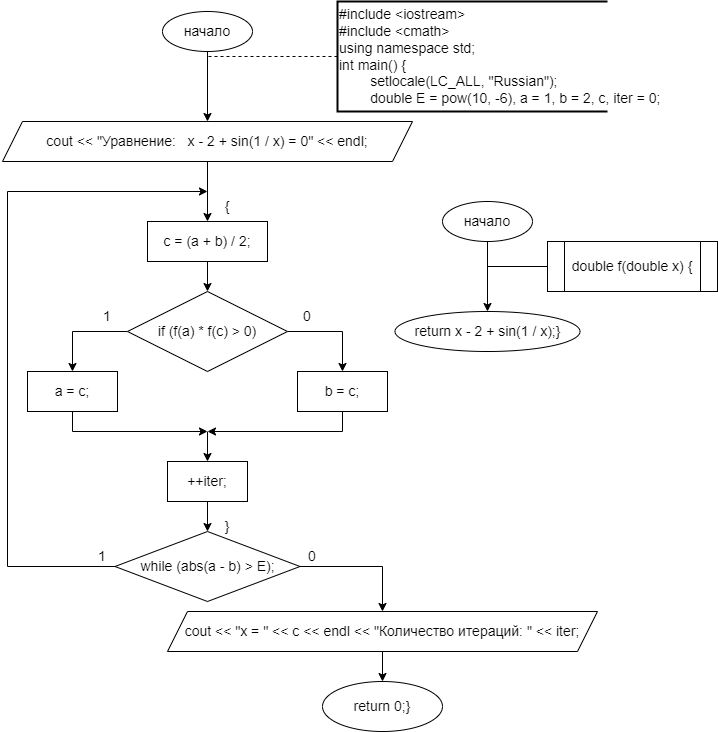

The diagram above was exported from draw.io. Its source (the exported page's mxGraphModel, read from the mxfile embedded in the PNG):
<mxGraphModel dx="1631" dy="921" grid="1" gridSize="10" guides="1" tooltips="1" connect="1" arrows="1" fold="1" page="1" pageScale="1" pageWidth="827" pageHeight="1169" math="0" shadow="0">
  <root>
    <mxCell id="0" />
    <mxCell id="1" parent="0" />
    <mxCell id="RPOlR05hJdycNf7mbOWo-4" style="edgeStyle=orthogonalEdgeStyle;rounded=0;orthogonalLoop=1;jettySize=auto;html=1;fontSize=14;" edge="1" parent="1" source="RPOlR05hJdycNf7mbOWo-1" target="RPOlR05hJdycNf7mbOWo-2">
      <mxGeometry relative="1" as="geometry" />
    </mxCell>
    <mxCell id="RPOlR05hJdycNf7mbOWo-1" value="&lt;font style=&quot;font-size: 14px;&quot;&gt;начало&lt;/font&gt;" style="ellipse;whiteSpace=wrap;html=1;fontSize=14;" vertex="1" parent="1">
      <mxGeometry x="355" y="220" width="90" height="40" as="geometry" />
    </mxCell>
    <mxCell id="RPOlR05hJdycNf7mbOWo-16" style="edgeStyle=orthogonalEdgeStyle;rounded=0;orthogonalLoop=1;jettySize=auto;html=1;entryX=0.5;entryY=0;entryDx=0;entryDy=0;fontSize=14;" edge="1" parent="1" source="RPOlR05hJdycNf7mbOWo-2" target="RPOlR05hJdycNf7mbOWo-7">
      <mxGeometry relative="1" as="geometry" />
    </mxCell>
    <mxCell id="RPOlR05hJdycNf7mbOWo-2" value="cout &amp;lt;&amp;lt; &quot;Уравнение:&amp;nbsp; &amp;nbsp;x - 2 + sin(1 / x) = 0&quot; &amp;lt;&amp;lt; endl;" style="shape=parallelogram;perimeter=parallelogramPerimeter;whiteSpace=wrap;html=1;fixedSize=1;fontSize=14;" vertex="1" parent="1">
      <mxGeometry x="195" y="330" width="410" height="40" as="geometry" />
    </mxCell>
    <mxCell id="RPOlR05hJdycNf7mbOWo-3" value="&lt;div style=&quot;font-size: 14px;&quot;&gt;#include &amp;lt;iostream&amp;gt;&lt;/div&gt;&lt;div style=&quot;font-size: 14px;&quot;&gt;#include &amp;lt;cmath&amp;gt;&lt;/div&gt;&lt;div style=&quot;font-size: 14px;&quot;&gt;using namespace std;&lt;/div&gt;&lt;div style=&quot;font-size: 14px;&quot;&gt;&lt;div style=&quot;font-size: 14px;&quot;&gt;int main() {&lt;/div&gt;&lt;div style=&quot;font-size: 14px;&quot;&gt;&lt;span style=&quot;white-space: pre; font-size: 14px;&quot;&gt;&#09;&lt;/span&gt;setlocale(LC_ALL, &quot;Russian&quot;);&lt;span style=&quot;font-size: 14px;&quot;&gt;&lt;/span&gt;&lt;/div&gt;&lt;div style=&quot;font-size: 14px;&quot;&gt;&lt;span style=&quot;font-size: 14px;&quot;&gt;&lt;span style=&quot;white-space: pre; font-size: 14px;&quot;&gt;&#09;&lt;/span&gt;double E = pow(10, -6), a = 1, b = 2, c, iter = 0;&lt;/span&gt;&lt;/div&gt;&lt;/div&gt;" style="strokeWidth=2;html=1;shape=mxgraph.flowchart.annotation_1;align=left;pointerEvents=1;fontSize=14;" vertex="1" parent="1">
      <mxGeometry x="530" y="210" width="270" height="110" as="geometry" />
    </mxCell>
    <mxCell id="RPOlR05hJdycNf7mbOWo-6" value="" style="endArrow=none;dashed=1;html=1;rounded=0;exitX=0;exitY=0.5;exitDx=0;exitDy=0;exitPerimeter=0;fontSize=14;" edge="1" parent="1" source="RPOlR05hJdycNf7mbOWo-3">
      <mxGeometry width="50" height="50" relative="1" as="geometry">
        <mxPoint x="390" y="430" as="sourcePoint" />
        <mxPoint x="400" y="265" as="targetPoint" />
      </mxGeometry>
    </mxCell>
    <mxCell id="RPOlR05hJdycNf7mbOWo-17" style="edgeStyle=orthogonalEdgeStyle;rounded=0;orthogonalLoop=1;jettySize=auto;html=1;fontSize=14;" edge="1" parent="1" source="RPOlR05hJdycNf7mbOWo-7" target="RPOlR05hJdycNf7mbOWo-8">
      <mxGeometry relative="1" as="geometry" />
    </mxCell>
    <mxCell id="RPOlR05hJdycNf7mbOWo-7" value="c = (a + b) / 2;" style="rounded=0;whiteSpace=wrap;html=1;fontSize=14;" vertex="1" parent="1">
      <mxGeometry x="340" y="430" width="120" height="40" as="geometry" />
    </mxCell>
    <mxCell id="RPOlR05hJdycNf7mbOWo-14" style="edgeStyle=orthogonalEdgeStyle;rounded=0;orthogonalLoop=1;jettySize=auto;html=1;entryX=0.5;entryY=0;entryDx=0;entryDy=0;fontSize=14;" edge="1" parent="1" source="RPOlR05hJdycNf7mbOWo-8" target="RPOlR05hJdycNf7mbOWo-9">
      <mxGeometry relative="1" as="geometry" />
    </mxCell>
    <mxCell id="RPOlR05hJdycNf7mbOWo-15" style="edgeStyle=orthogonalEdgeStyle;rounded=0;orthogonalLoop=1;jettySize=auto;html=1;entryX=0.5;entryY=0;entryDx=0;entryDy=0;fontSize=14;" edge="1" parent="1" source="RPOlR05hJdycNf7mbOWo-8" target="RPOlR05hJdycNf7mbOWo-11">
      <mxGeometry relative="1" as="geometry" />
    </mxCell>
    <mxCell id="RPOlR05hJdycNf7mbOWo-8" value="if (f(a) * f(c) &amp;gt; 0)" style="rhombus;whiteSpace=wrap;html=1;fontSize=14;" vertex="1" parent="1">
      <mxGeometry x="320" y="500" width="160" height="80" as="geometry" />
    </mxCell>
    <mxCell id="RPOlR05hJdycNf7mbOWo-9" value="a = c;" style="rounded=0;whiteSpace=wrap;html=1;fontSize=14;" vertex="1" parent="1">
      <mxGeometry x="220" y="580" width="90" height="40" as="geometry" />
    </mxCell>
    <mxCell id="RPOlR05hJdycNf7mbOWo-11" value="b = c;" style="rounded=0;whiteSpace=wrap;html=1;fontSize=14;" vertex="1" parent="1">
      <mxGeometry x="490" y="580" width="90" height="40" as="geometry" />
    </mxCell>
    <mxCell id="RPOlR05hJdycNf7mbOWo-18" value="1" style="text;html=1;strokeColor=none;fillColor=none;align=center;verticalAlign=middle;whiteSpace=wrap;rounded=0;fontSize=14;" vertex="1" parent="1">
      <mxGeometry x="280" y="510" width="40" height="30" as="geometry" />
    </mxCell>
    <mxCell id="RPOlR05hJdycNf7mbOWo-19" value="0" style="text;html=1;strokeColor=none;fillColor=none;align=center;verticalAlign=middle;whiteSpace=wrap;rounded=0;fontSize=14;" vertex="1" parent="1">
      <mxGeometry x="480" y="510" width="40" height="30" as="geometry" />
    </mxCell>
    <mxCell id="RPOlR05hJdycNf7mbOWo-20" value="" style="endArrow=classic;html=1;rounded=0;exitX=0.5;exitY=1;exitDx=0;exitDy=0;fontSize=14;" edge="1" parent="1" source="RPOlR05hJdycNf7mbOWo-9">
      <mxGeometry width="50" height="50" relative="1" as="geometry">
        <mxPoint x="450" y="620" as="sourcePoint" />
        <mxPoint x="400" y="640" as="targetPoint" />
        <Array as="points">
          <mxPoint x="265" y="640" />
        </Array>
      </mxGeometry>
    </mxCell>
    <mxCell id="RPOlR05hJdycNf7mbOWo-21" value="" style="endArrow=classic;html=1;rounded=0;exitX=0.5;exitY=1;exitDx=0;exitDy=0;fontSize=14;" edge="1" parent="1" source="RPOlR05hJdycNf7mbOWo-11">
      <mxGeometry width="50" height="50" relative="1" as="geometry">
        <mxPoint x="450" y="620" as="sourcePoint" />
        <mxPoint x="400" y="640" as="targetPoint" />
        <Array as="points">
          <mxPoint x="535" y="640" />
        </Array>
      </mxGeometry>
    </mxCell>
    <mxCell id="RPOlR05hJdycNf7mbOWo-22" value="" style="endArrow=classic;html=1;rounded=0;fontSize=14;" edge="1" parent="1" target="RPOlR05hJdycNf7mbOWo-23">
      <mxGeometry width="50" height="50" relative="1" as="geometry">
        <mxPoint x="400" y="640" as="sourcePoint" />
        <mxPoint x="400" y="670" as="targetPoint" />
      </mxGeometry>
    </mxCell>
    <mxCell id="RPOlR05hJdycNf7mbOWo-27" style="edgeStyle=orthogonalEdgeStyle;rounded=0;orthogonalLoop=1;jettySize=auto;html=1;entryX=0.5;entryY=0;entryDx=0;entryDy=0;fontSize=14;" edge="1" parent="1" source="RPOlR05hJdycNf7mbOWo-23" target="RPOlR05hJdycNf7mbOWo-26">
      <mxGeometry relative="1" as="geometry" />
    </mxCell>
    <mxCell id="RPOlR05hJdycNf7mbOWo-23" value="++iter;" style="rounded=0;whiteSpace=wrap;html=1;fontSize=14;" vertex="1" parent="1">
      <mxGeometry x="360" y="670" width="80" height="40" as="geometry" />
    </mxCell>
    <mxCell id="RPOlR05hJdycNf7mbOWo-24" value="" style="endArrow=classic;html=1;rounded=0;exitX=0;exitY=0.5;exitDx=0;exitDy=0;fontSize=14;" edge="1" parent="1" source="RPOlR05hJdycNf7mbOWo-26">
      <mxGeometry width="50" height="50" relative="1" as="geometry">
        <mxPoint x="240" y="790" as="sourcePoint" />
        <mxPoint x="400" y="400" as="targetPoint" />
        <Array as="points">
          <mxPoint x="200" y="775" />
          <mxPoint x="200" y="400" />
        </Array>
      </mxGeometry>
    </mxCell>
    <mxCell id="RPOlR05hJdycNf7mbOWo-26" value="while (abs(a - b) &amp;gt; E);" style="rhombus;whiteSpace=wrap;html=1;fontSize=14;" vertex="1" parent="1">
      <mxGeometry x="307.5" y="740" width="185" height="70" as="geometry" />
    </mxCell>
    <mxCell id="RPOlR05hJdycNf7mbOWo-28" value="1" style="text;html=1;strokeColor=none;fillColor=none;align=center;verticalAlign=middle;whiteSpace=wrap;rounded=0;fontSize=14;" vertex="1" parent="1">
      <mxGeometry x="275" y="750" width="40" height="30" as="geometry" />
    </mxCell>
    <mxCell id="RPOlR05hJdycNf7mbOWo-36" style="edgeStyle=orthogonalEdgeStyle;rounded=0;orthogonalLoop=1;jettySize=auto;html=1;entryX=0.5;entryY=0;entryDx=0;entryDy=0;" edge="1" parent="1" source="RPOlR05hJdycNf7mbOWo-29" target="RPOlR05hJdycNf7mbOWo-35">
      <mxGeometry relative="1" as="geometry" />
    </mxCell>
    <mxCell id="RPOlR05hJdycNf7mbOWo-29" value="cout &amp;lt;&amp;lt; &quot;x = &quot; &amp;lt;&amp;lt; c &amp;lt;&amp;lt; endl &amp;lt;&amp;lt; &quot;Количество итераций: &quot; &amp;lt;&amp;lt; iter;" style="shape=parallelogram;perimeter=parallelogramPerimeter;whiteSpace=wrap;html=1;fixedSize=1;fontSize=14;" vertex="1" parent="1">
      <mxGeometry x="360" y="820" width="430" height="40" as="geometry" />
    </mxCell>
    <mxCell id="RPOlR05hJdycNf7mbOWo-31" value="" style="endArrow=classic;html=1;rounded=0;exitX=1;exitY=0.5;exitDx=0;exitDy=0;entryX=0.5;entryY=0;entryDx=0;entryDy=0;fontSize=14;" edge="1" parent="1" source="RPOlR05hJdycNf7mbOWo-26" target="RPOlR05hJdycNf7mbOWo-29">
      <mxGeometry width="50" height="50" relative="1" as="geometry">
        <mxPoint x="450" y="600" as="sourcePoint" />
        <mxPoint x="610" y="760" as="targetPoint" />
        <Array as="points">
          <mxPoint x="575" y="775" />
        </Array>
      </mxGeometry>
    </mxCell>
    <mxCell id="RPOlR05hJdycNf7mbOWo-32" value="0" style="text;html=1;strokeColor=none;fillColor=none;align=center;verticalAlign=middle;whiteSpace=wrap;rounded=0;fontSize=14;" vertex="1" parent="1">
      <mxGeometry x="485" y="750" width="40" height="30" as="geometry" />
    </mxCell>
    <mxCell id="RPOlR05hJdycNf7mbOWo-33" value="{" style="text;html=1;strokeColor=none;fillColor=none;align=center;verticalAlign=middle;whiteSpace=wrap;rounded=0;fontSize=14;" vertex="1" parent="1">
      <mxGeometry x="400" y="400" width="40" height="30" as="geometry" />
    </mxCell>
    <mxCell id="RPOlR05hJdycNf7mbOWo-34" value="}" style="text;html=1;strokeColor=none;fillColor=none;align=center;verticalAlign=middle;whiteSpace=wrap;rounded=0;fontSize=14;" vertex="1" parent="1">
      <mxGeometry x="400" y="720" width="40" height="30" as="geometry" />
    </mxCell>
    <mxCell id="RPOlR05hJdycNf7mbOWo-35" value="return 0;}" style="ellipse;whiteSpace=wrap;html=1;fontSize=14;" vertex="1" parent="1">
      <mxGeometry x="515" y="890" width="120" height="50" as="geometry" />
    </mxCell>
    <mxCell id="RPOlR05hJdycNf7mbOWo-37" value="&lt;font style=&quot;font-size: 14px;&quot;&gt;начало&lt;/font&gt;" style="ellipse;whiteSpace=wrap;html=1;fontSize=14;" vertex="1" parent="1">
      <mxGeometry x="635" y="410" width="90" height="40" as="geometry" />
    </mxCell>
    <mxCell id="RPOlR05hJdycNf7mbOWo-38" value="&lt;font style=&quot;font-size: 14px;&quot;&gt;return x - 2 + sin(1 / x);}&lt;/font&gt;" style="ellipse;whiteSpace=wrap;html=1;fontSize=14;" vertex="1" parent="1">
      <mxGeometry x="587.5" y="520" width="185" height="40" as="geometry" />
    </mxCell>
    <mxCell id="RPOlR05hJdycNf7mbOWo-39" value="double f(double x) {" style="shape=process;whiteSpace=wrap;html=1;backgroundOutline=1;fontSize=14;" vertex="1" parent="1">
      <mxGeometry x="740" y="450" width="170" height="50" as="geometry" />
    </mxCell>
    <mxCell id="RPOlR05hJdycNf7mbOWo-42" value="" style="endArrow=classic;html=1;rounded=0;exitX=0.5;exitY=1;exitDx=0;exitDy=0;entryX=0.5;entryY=0;entryDx=0;entryDy=0;" edge="1" parent="1" source="RPOlR05hJdycNf7mbOWo-37" target="RPOlR05hJdycNf7mbOWo-38">
      <mxGeometry width="50" height="50" relative="1" as="geometry">
        <mxPoint x="580" y="540" as="sourcePoint" />
        <mxPoint x="630" y="490" as="targetPoint" />
        <Array as="points" />
      </mxGeometry>
    </mxCell>
    <mxCell id="RPOlR05hJdycNf7mbOWo-43" value="" style="endArrow=none;html=1;rounded=0;entryX=0;entryY=0.5;entryDx=0;entryDy=0;" edge="1" parent="1" target="RPOlR05hJdycNf7mbOWo-39">
      <mxGeometry width="50" height="50" relative="1" as="geometry">
        <mxPoint x="680" y="475" as="sourcePoint" />
        <mxPoint x="630" y="490" as="targetPoint" />
      </mxGeometry>
    </mxCell>
  </root>
</mxGraphModel>